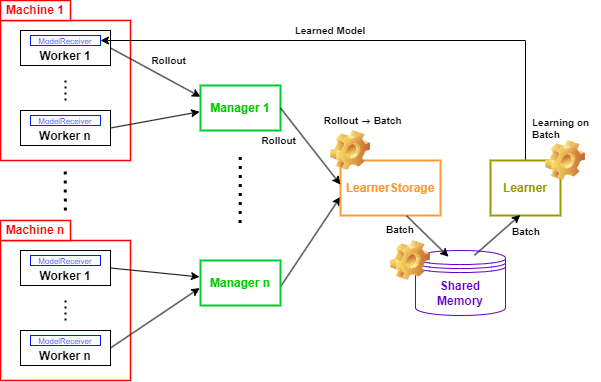

The diagram above was exported from draw.io. Its source (the exported page's mxGraphModel, read from the mxfile embedded in the PNG):
<mxGraphModel dx="600" dy="315" grid="1" gridSize="10" guides="1" tooltips="1" connect="1" arrows="1" fold="1" page="1" pageScale="1" pageWidth="827" pageHeight="1169" math="0" shadow="0">
  <root>
    <mxCell id="0" />
    <mxCell id="1" parent="0" />
    <mxCell id="cbYVFqaTgTzBH1BnRlzy-4" value="" style="rounded=0;whiteSpace=wrap;html=1;fillColor=default;strokeColor=#ff0000;strokeWidth=1.5;" vertex="1" parent="1">
      <mxGeometry x="70" y="90" width="130" height="140" as="geometry" />
    </mxCell>
    <mxCell id="cbYVFqaTgTzBH1BnRlzy-18" value="" style="rounded=0;whiteSpace=wrap;html=1;fillColor=default;strokeColor=#ff0000;strokeWidth=1.5;" vertex="1" parent="1">
      <mxGeometry x="70" y="310" width="130" height="140" as="geometry" />
    </mxCell>
    <mxCell id="cbYVFqaTgTzBH1BnRlzy-42" value="&lt;span style=&quot;color: rgb(102, 0, 204); font-weight: 700;&quot;&gt;Shared&lt;/span&gt;&lt;div&gt;&lt;span style=&quot;color: rgb(102, 0, 204); font-weight: 700;&quot;&gt;Memory&lt;/span&gt;&lt;/div&gt;" style="shape=datastore;whiteSpace=wrap;html=1;strokeColor=#6600cc;" vertex="1" parent="1">
      <mxGeometry x="485" y="320" width="90" height="65" as="geometry" />
    </mxCell>
    <mxCell id="cbYVFqaTgTzBH1BnRlzy-31" style="rounded=0;orthogonalLoop=1;jettySize=auto;html=1;entryX=0;entryY=0.25;entryDx=0;entryDy=0;exitX=1;exitY=0.5;exitDx=0;exitDy=0;" edge="1" parent="1" source="cbYVFqaTgTzBH1BnRlzy-2" target="cbYVFqaTgTzBH1BnRlzy-26">
      <mxGeometry relative="1" as="geometry">
        <mxPoint x="180" y="115" as="sourcePoint" />
        <mxPoint x="270" y="160" as="targetPoint" />
      </mxGeometry>
    </mxCell>
    <mxCell id="cbYVFqaTgTzBH1BnRlzy-2" value="&lt;div&gt;&lt;b style=&quot;forced-color-adjust: none; color: rgb(0, 0, 0); font-family: Helvetica; font-size: 12px; font-style: normal; font-variant-ligatures: normal; font-variant-caps: normal; letter-spacing: normal; orphans: 2; text-align: center; text-indent: 0px; text-transform: none; widows: 2; word-spacing: 0px; -webkit-text-stroke-width: 0px; white-space: normal; background-color: rgb(251, 251, 251); text-decoration-thickness: initial; text-decoration-style: initial; text-decoration-color: initial;&quot;&gt;&lt;br&gt;&lt;/b&gt;&lt;/div&gt;&lt;b style=&quot;forced-color-adjust: none; color: rgb(0, 0, 0); font-family: Helvetica; font-size: 12px; font-style: normal; font-variant-ligatures: normal; font-variant-caps: normal; letter-spacing: normal; orphans: 2; text-align: center; text-indent: 0px; text-transform: none; widows: 2; word-spacing: 0px; -webkit-text-stroke-width: 0px; white-space: normal; background-color: rgb(251, 251, 251); text-decoration-thickness: initial; text-decoration-style: initial; text-decoration-color: initial;&quot;&gt;Worker 1&lt;/b&gt;" style="rounded=0;whiteSpace=wrap;html=1;" vertex="1" parent="1">
      <mxGeometry x="90" y="100" width="90" height="35" as="geometry" />
    </mxCell>
    <mxCell id="cbYVFqaTgTzBH1BnRlzy-8" value="" style="endArrow=none;html=1;rounded=0;dashed=1;dashPattern=1 2;strokeWidth=2;" edge="1" parent="1">
      <mxGeometry width="50" height="50" relative="1" as="geometry">
        <mxPoint x="135" y="170" as="sourcePoint" />
        <mxPoint x="135" y="150" as="targetPoint" />
      </mxGeometry>
    </mxCell>
    <mxCell id="cbYVFqaTgTzBH1BnRlzy-13" value="&lt;font style=&quot;font-size: 8px;&quot;&gt;ModelReceiver&lt;/font&gt;" style="rounded=0;whiteSpace=wrap;html=1;strokeColor=#001eff;fontColor=#1a35ff;" vertex="1" parent="1">
      <mxGeometry x="100" y="105" width="70" height="10" as="geometry" />
    </mxCell>
    <mxCell id="cbYVFqaTgTzBH1BnRlzy-32" style="rounded=0;orthogonalLoop=1;jettySize=auto;html=1;exitX=1;exitY=0.5;exitDx=0;exitDy=0;entryX=-0.012;entryY=0.583;entryDx=0;entryDy=0;entryPerimeter=0;" edge="1" parent="1" source="cbYVFqaTgTzBH1BnRlzy-15" target="cbYVFqaTgTzBH1BnRlzy-26">
      <mxGeometry relative="1" as="geometry">
        <mxPoint x="180" y="195" as="sourcePoint" />
        <mxPoint x="270" y="168.26923076923077" as="targetPoint" />
      </mxGeometry>
    </mxCell>
    <mxCell id="cbYVFqaTgTzBH1BnRlzy-15" value="&lt;div&gt;&lt;b style=&quot;forced-color-adjust: none; color: rgb(0, 0, 0); font-family: Helvetica; font-size: 12px; font-style: normal; font-variant-ligatures: normal; font-variant-caps: normal; letter-spacing: normal; orphans: 2; text-align: center; text-indent: 0px; text-transform: none; widows: 2; word-spacing: 0px; -webkit-text-stroke-width: 0px; white-space: normal; background-color: rgb(251, 251, 251); text-decoration-thickness: initial; text-decoration-style: initial; text-decoration-color: initial;&quot;&gt;&lt;br&gt;&lt;/b&gt;&lt;/div&gt;&lt;b style=&quot;forced-color-adjust: none; color: rgb(0, 0, 0); font-family: Helvetica; font-size: 12px; font-style: normal; font-variant-ligatures: normal; font-variant-caps: normal; letter-spacing: normal; orphans: 2; text-align: center; text-indent: 0px; text-transform: none; widows: 2; word-spacing: 0px; -webkit-text-stroke-width: 0px; white-space: normal; background-color: rgb(251, 251, 251); text-decoration-thickness: initial; text-decoration-style: initial; text-decoration-color: initial;&quot;&gt;Worker n&lt;/b&gt;" style="rounded=0;whiteSpace=wrap;html=1;" vertex="1" parent="1">
      <mxGeometry x="90" y="180" width="90" height="35" as="geometry" />
    </mxCell>
    <mxCell id="cbYVFqaTgTzBH1BnRlzy-16" value="&lt;font style=&quot;font-size: 8px;&quot;&gt;ModelReceiver&lt;/font&gt;" style="rounded=0;whiteSpace=wrap;html=1;strokeColor=#001eff;fontColor=#1a35ff;" vertex="1" parent="1">
      <mxGeometry x="100" y="185" width="70" height="10" as="geometry" />
    </mxCell>
    <mxCell id="cbYVFqaTgTzBH1BnRlzy-28" style="rounded=0;orthogonalLoop=1;jettySize=auto;html=1;exitX=1;exitY=0.5;exitDx=0;exitDy=0;entryX=-0.013;entryY=0.365;entryDx=0;entryDy=0;jumpStyle=none;entryPerimeter=0;" edge="1" parent="1" source="cbYVFqaTgTzBH1BnRlzy-17" target="cbYVFqaTgTzBH1BnRlzy-27">
      <mxGeometry relative="1" as="geometry">
        <mxPoint x="180" y="335.00000000000006" as="sourcePoint" />
        <mxPoint x="270" y="354.99999999999994" as="targetPoint" />
      </mxGeometry>
    </mxCell>
    <mxCell id="cbYVFqaTgTzBH1BnRlzy-17" value="&lt;div&gt;&lt;b style=&quot;forced-color-adjust: none; color: rgb(0, 0, 0); font-family: Helvetica; font-size: 12px; font-style: normal; font-variant-ligatures: normal; font-variant-caps: normal; letter-spacing: normal; orphans: 2; text-align: center; text-indent: 0px; text-transform: none; widows: 2; word-spacing: 0px; -webkit-text-stroke-width: 0px; white-space: normal; background-color: rgb(251, 251, 251); text-decoration-thickness: initial; text-decoration-style: initial; text-decoration-color: initial;&quot;&gt;&lt;br&gt;&lt;/b&gt;&lt;/div&gt;&lt;b style=&quot;forced-color-adjust: none; color: rgb(0, 0, 0); font-family: Helvetica; font-size: 12px; font-style: normal; font-variant-ligatures: normal; font-variant-caps: normal; letter-spacing: normal; orphans: 2; text-align: center; text-indent: 0px; text-transform: none; widows: 2; word-spacing: 0px; -webkit-text-stroke-width: 0px; white-space: normal; background-color: rgb(251, 251, 251); text-decoration-thickness: initial; text-decoration-style: initial; text-decoration-color: initial;&quot;&gt;Worker 1&lt;/b&gt;" style="rounded=0;whiteSpace=wrap;html=1;" vertex="1" parent="1">
      <mxGeometry x="90" y="320" width="90" height="35" as="geometry" />
    </mxCell>
    <mxCell id="cbYVFqaTgTzBH1BnRlzy-19" value="&lt;span style=&quot;&quot;&gt;&lt;b&gt;&lt;font color=&quot;#ff0000&quot;&gt;Machine n&lt;/font&gt;&lt;/b&gt;&lt;/span&gt;" style="rounded=0;whiteSpace=wrap;html=1;fontStyle=0;fillColor=default;strokeColor=#ff0000;strokeWidth=1.5;" vertex="1" parent="1">
      <mxGeometry x="70" y="290" width="70" height="20" as="geometry" />
    </mxCell>
    <mxCell id="cbYVFqaTgTzBH1BnRlzy-20" value="" style="endArrow=none;html=1;rounded=0;dashed=1;dashPattern=1 2;strokeWidth=2;" edge="1" parent="1">
      <mxGeometry width="50" height="50" relative="1" as="geometry">
        <mxPoint x="135" y="390" as="sourcePoint" />
        <mxPoint x="135" y="370" as="targetPoint" />
      </mxGeometry>
    </mxCell>
    <mxCell id="cbYVFqaTgTzBH1BnRlzy-21" value="&lt;font style=&quot;font-size: 8px;&quot;&gt;ModelReceiver&lt;/font&gt;" style="rounded=0;whiteSpace=wrap;html=1;strokeColor=#001eff;fontColor=#1a35ff;" vertex="1" parent="1">
      <mxGeometry x="100" y="325" width="70" height="10" as="geometry" />
    </mxCell>
    <mxCell id="cbYVFqaTgTzBH1BnRlzy-30" style="rounded=0;orthogonalLoop=1;jettySize=auto;html=1;entryX=-0.011;entryY=0.613;entryDx=0;entryDy=0;exitX=1;exitY=0.5;exitDx=0;exitDy=0;entryPerimeter=0;" edge="1" parent="1" source="cbYVFqaTgTzBH1BnRlzy-22" target="cbYVFqaTgTzBH1BnRlzy-27">
      <mxGeometry relative="1" as="geometry">
        <mxPoint x="180" y="419.99999999999994" as="sourcePoint" />
        <mxPoint x="270" y="359.99999999999994" as="targetPoint" />
      </mxGeometry>
    </mxCell>
    <mxCell id="cbYVFqaTgTzBH1BnRlzy-22" value="&lt;div&gt;&lt;b style=&quot;forced-color-adjust: none; color: rgb(0, 0, 0); font-family: Helvetica; font-size: 12px; font-style: normal; font-variant-ligatures: normal; font-variant-caps: normal; letter-spacing: normal; orphans: 2; text-align: center; text-indent: 0px; text-transform: none; widows: 2; word-spacing: 0px; -webkit-text-stroke-width: 0px; white-space: normal; background-color: rgb(251, 251, 251); text-decoration-thickness: initial; text-decoration-style: initial; text-decoration-color: initial;&quot;&gt;&lt;br&gt;&lt;/b&gt;&lt;/div&gt;&lt;b style=&quot;forced-color-adjust: none; color: rgb(0, 0, 0); font-family: Helvetica; font-size: 12px; font-style: normal; font-variant-ligatures: normal; font-variant-caps: normal; letter-spacing: normal; orphans: 2; text-align: center; text-indent: 0px; text-transform: none; widows: 2; word-spacing: 0px; -webkit-text-stroke-width: 0px; white-space: normal; background-color: rgb(251, 251, 251); text-decoration-thickness: initial; text-decoration-style: initial; text-decoration-color: initial;&quot;&gt;Worker n&lt;/b&gt;" style="rounded=0;whiteSpace=wrap;html=1;" vertex="1" parent="1">
      <mxGeometry x="90" y="400" width="90" height="35" as="geometry" />
    </mxCell>
    <mxCell id="cbYVFqaTgTzBH1BnRlzy-23" value="&lt;font style=&quot;font-size: 8px;&quot;&gt;ModelReceiver&lt;/font&gt;" style="rounded=0;whiteSpace=wrap;html=1;strokeColor=#001eff;fontColor=#1a35ff;" vertex="1" parent="1">
      <mxGeometry x="100" y="405" width="70" height="10" as="geometry" />
    </mxCell>
    <mxCell id="cbYVFqaTgTzBH1BnRlzy-25" value="" style="endArrow=none;html=1;rounded=0;dashed=1;dashPattern=1 2;strokeWidth=3;" edge="1" parent="1">
      <mxGeometry width="50" height="50" relative="1" as="geometry">
        <mxPoint x="134.88" y="280" as="sourcePoint" />
        <mxPoint x="134.70999999999998" y="240" as="targetPoint" />
      </mxGeometry>
    </mxCell>
    <mxCell id="cbYVFqaTgTzBH1BnRlzy-26" value="&lt;font color=&quot;#00cc00&quot;&gt;&lt;span&gt;Manager 1&lt;/span&gt;&lt;/font&gt;" style="rounded=0;whiteSpace=wrap;html=1;strokeColor=#00cc31;fontStyle=1;strokeWidth=2;fillColor=default;" vertex="1" parent="1">
      <mxGeometry x="270" y="155" width="80" height="45" as="geometry" />
    </mxCell>
    <mxCell id="cbYVFqaTgTzBH1BnRlzy-36" style="rounded=0;orthogonalLoop=1;jettySize=auto;html=1;exitX=1;exitY=0.5;exitDx=0;exitDy=0;entryX=-0.001;entryY=0.661;entryDx=0;entryDy=0;entryPerimeter=0;" edge="1" parent="1" target="cbYVFqaTgTzBH1BnRlzy-34">
      <mxGeometry relative="1" as="geometry">
        <mxPoint x="420" y="260" as="targetPoint" />
        <mxPoint x="350" y="356.25" as="sourcePoint" />
      </mxGeometry>
    </mxCell>
    <mxCell id="cbYVFqaTgTzBH1BnRlzy-27" value="&lt;font color=&quot;#00cc00&quot;&gt;&lt;span&gt;Manager n&lt;/span&gt;&lt;/font&gt;" style="rounded=0;whiteSpace=wrap;html=1;strokeColor=#00cc31;fontStyle=1;strokeWidth=2;fillColor=default;" vertex="1" parent="1">
      <mxGeometry x="270" y="330" width="80" height="45" as="geometry" />
    </mxCell>
    <mxCell id="cbYVFqaTgTzBH1BnRlzy-33" value="" style="endArrow=none;html=1;rounded=0;dashed=1;dashPattern=1 2;strokeWidth=3;" edge="1" parent="1">
      <mxGeometry width="50" height="50" relative="1" as="geometry">
        <mxPoint x="309.65999999999997" y="292.5" as="sourcePoint" />
        <mxPoint x="309.78" y="222.5" as="targetPoint" />
      </mxGeometry>
    </mxCell>
    <mxCell id="cbYVFqaTgTzBH1BnRlzy-34" value="&lt;font&gt;&lt;span&gt;LearnerStorage&lt;/span&gt;&lt;/font&gt;" style="rounded=0;whiteSpace=wrap;html=1;strokeColor=#FF9933;fontStyle=1;strokeWidth=2;fontColor=#ff9933;fillColor=default;" vertex="1" parent="1">
      <mxGeometry x="410" y="230" width="100" height="55" as="geometry" />
    </mxCell>
    <mxCell id="cbYVFqaTgTzBH1BnRlzy-35" style="rounded=0;orthogonalLoop=1;jettySize=auto;html=1;exitX=1;exitY=0.5;exitDx=0;exitDy=0;entryX=-0.001;entryY=0.437;entryDx=0;entryDy=0;entryPerimeter=0;" edge="1" parent="1" source="cbYVFqaTgTzBH1BnRlzy-26" target="cbYVFqaTgTzBH1BnRlzy-34">
      <mxGeometry relative="1" as="geometry">
        <mxPoint x="351.1" y="150" as="sourcePoint" />
        <mxPoint x="410" y="250.39" as="targetPoint" />
      </mxGeometry>
    </mxCell>
    <mxCell id="cbYVFqaTgTzBH1BnRlzy-41" style="edgeStyle=elbowEdgeStyle;rounded=0;orthogonalLoop=1;jettySize=auto;html=1;exitX=0.5;exitY=0;exitDx=0;exitDy=0;entryX=1;entryY=0.5;entryDx=0;entryDy=0;" edge="1" parent="1" source="cbYVFqaTgTzBH1BnRlzy-37" target="cbYVFqaTgTzBH1BnRlzy-13">
      <mxGeometry relative="1" as="geometry">
        <mxPoint x="510" y="110" as="targetPoint" />
        <Array as="points">
          <mxPoint x="595" y="170" />
        </Array>
      </mxGeometry>
    </mxCell>
    <mxCell id="cbYVFqaTgTzBH1BnRlzy-37" value="&lt;font&gt;&lt;span&gt;Learner&lt;/span&gt;&lt;/font&gt;" style="rounded=0;whiteSpace=wrap;html=1;strokeColor=#999900;fontStyle=1;strokeWidth=2;fontColor=#999900;fillColor=default;" vertex="1" parent="1">
      <mxGeometry x="560" y="230" width="70" height="55" as="geometry" />
    </mxCell>
    <mxCell id="cbYVFqaTgTzBH1BnRlzy-39" style="rounded=0;orthogonalLoop=1;jettySize=auto;html=1;exitX=0.662;exitY=1.008;exitDx=0;exitDy=0;entryX=0.38;entryY=0.022;entryDx=0;entryDy=0;entryPerimeter=0;exitPerimeter=0;" edge="1" parent="1" source="cbYVFqaTgTzBH1BnRlzy-34">
      <mxGeometry relative="1" as="geometry">
        <mxPoint x="518" y="326.21000000000004" as="targetPoint" />
      </mxGeometry>
    </mxCell>
    <mxCell id="cbYVFqaTgTzBH1BnRlzy-40" style="rounded=0;orthogonalLoop=1;jettySize=auto;html=1;entryX=0.425;entryY=0.991;entryDx=0;entryDy=0;entryPerimeter=0;exitX=0.639;exitY=-0.003;exitDx=0;exitDy=0;exitPerimeter=0;" edge="1" parent="1" target="cbYVFqaTgTzBH1BnRlzy-37">
      <mxGeometry relative="1" as="geometry">
        <mxPoint x="543.9" y="324.83500000000004" as="sourcePoint" />
        <mxPoint x="579.9999999999999" y="284.12" as="targetPoint" />
      </mxGeometry>
    </mxCell>
    <mxCell id="cbYVFqaTgTzBH1BnRlzy-49" value="" style="shape=image;html=1;verticalLabelPosition=bottom;verticalAlign=top;imageAspect=0;image=img/clipart/Gear_128x128.png" vertex="1" parent="1">
      <mxGeometry x="400" y="200" width="40" height="40" as="geometry" />
    </mxCell>
    <mxCell id="cbYVFqaTgTzBH1BnRlzy-50" value="" style="shape=image;html=1;verticalLabelPosition=bottom;verticalAlign=top;imageAspect=0;image=img/clipart/Gear_128x128.png" vertex="1" parent="1">
      <mxGeometry x="615" y="210" width="40" height="40" as="geometry" />
    </mxCell>
    <mxCell id="cbYVFqaTgTzBH1BnRlzy-51" value="" style="shape=image;html=1;verticalLabelPosition=bottom;verticalAlign=top;imageAspect=0;image=img/clipart/Gear_128x128.png" vertex="1" parent="1">
      <mxGeometry x="460" y="310" width="40" height="40" as="geometry" />
    </mxCell>
    <UserObject label="Learned Model" placeholders="1" name="Variable" id="cbYVFqaTgTzBH1BnRlzy-55">
      <mxCell style="text;html=1;strokeColor=none;fillColor=none;align=center;verticalAlign=middle;whiteSpace=wrap;overflow=hidden;fontSize=10;fontStyle=1" vertex="1" parent="1">
        <mxGeometry x="350" y="90" width="100" height="20" as="geometry" />
      </mxCell>
    </UserObject>
    <UserObject label="Learning on&amp;nbsp;&lt;div style=&quot;font-size: 10px;&quot;&gt;Batch&lt;/div&gt;" placeholders="1" name="Variable" id="cbYVFqaTgTzBH1BnRlzy-56">
      <mxCell style="text;html=1;strokeColor=none;fillColor=none;align=left;verticalAlign=middle;whiteSpace=wrap;overflow=hidden;fontSize=10;fontStyle=1" vertex="1" parent="1">
        <mxGeometry x="600" y="180" width="70" height="35" as="geometry" />
      </mxCell>
    </UserObject>
    <UserObject label="Rollout&amp;nbsp;&lt;span style=&quot;font-family: &amp;quot;맑은 고딕&amp;quot;;&quot;&gt;&lt;font style=&quot;font-size: 10px;&quot;&gt;→&lt;/font&gt;&lt;/span&gt;&amp;nbsp;Batch&amp;nbsp;" placeholders="1" name="Variable" id="cbYVFqaTgTzBH1BnRlzy-58">
      <mxCell style="text;html=1;strokeColor=none;fillColor=none;align=center;verticalAlign=middle;whiteSpace=wrap;overflow=hidden;fontSize=10;fontStyle=1" vertex="1" parent="1">
        <mxGeometry x="384" y="180" width="100" height="20" as="geometry" />
      </mxCell>
    </UserObject>
    <UserObject label="&lt;span style=&quot;background-color: initial;&quot;&gt;Batch&lt;/span&gt;" placeholders="1" name="Variable" id="cbYVFqaTgTzBH1BnRlzy-59">
      <mxCell style="text;html=1;strokeColor=none;fillColor=none;align=left;verticalAlign=middle;whiteSpace=wrap;overflow=hidden;fontSize=10;fontStyle=1" vertex="1" parent="1">
        <mxGeometry x="454" y="290" width="30" height="17.5" as="geometry" />
      </mxCell>
    </UserObject>
    <UserObject label="&lt;span style=&quot;background-color: initial;&quot;&gt;Batch&lt;/span&gt;" placeholders="1" name="Variable" id="cbYVFqaTgTzBH1BnRlzy-60">
      <mxCell style="text;html=1;strokeColor=none;fillColor=none;align=left;verticalAlign=middle;whiteSpace=wrap;overflow=hidden;fontSize=10;fontStyle=1" vertex="1" parent="1">
        <mxGeometry x="580" y="292.5" width="30" height="17.5" as="geometry" />
      </mxCell>
    </UserObject>
    <UserObject label="Rollout&amp;nbsp;" placeholders="1" name="Variable" id="cbYVFqaTgTzBH1BnRlzy-61">
      <mxCell style="text;html=1;strokeColor=none;fillColor=none;align=center;verticalAlign=middle;whiteSpace=wrap;overflow=hidden;fontSize=10;fontStyle=1" vertex="1" parent="1">
        <mxGeometry x="220" y="120" width="40" height="20" as="geometry" />
      </mxCell>
    </UserObject>
    <UserObject label="Rollout&amp;nbsp;" placeholders="1" name="Variable" id="cbYVFqaTgTzBH1BnRlzy-62">
      <mxCell style="text;html=1;strokeColor=none;fillColor=none;align=center;verticalAlign=middle;whiteSpace=wrap;overflow=hidden;fontSize=10;fontStyle=1" vertex="1" parent="1">
        <mxGeometry x="330" y="200" width="40" height="20" as="geometry" />
      </mxCell>
    </UserObject>
    <mxCell id="cbYVFqaTgTzBH1BnRlzy-63" value="&lt;span style=&quot;&quot;&gt;&lt;b&gt;&lt;font color=&quot;#ff0000&quot;&gt;Machine 1&lt;/font&gt;&lt;/b&gt;&lt;/span&gt;" style="rounded=0;whiteSpace=wrap;html=1;fontStyle=0;fillColor=default;strokeColor=#ff0000;strokeWidth=1.5;" vertex="1" parent="1">
      <mxGeometry x="70" y="70" width="70" height="20" as="geometry" />
    </mxCell>
  </root>
</mxGraphModel>